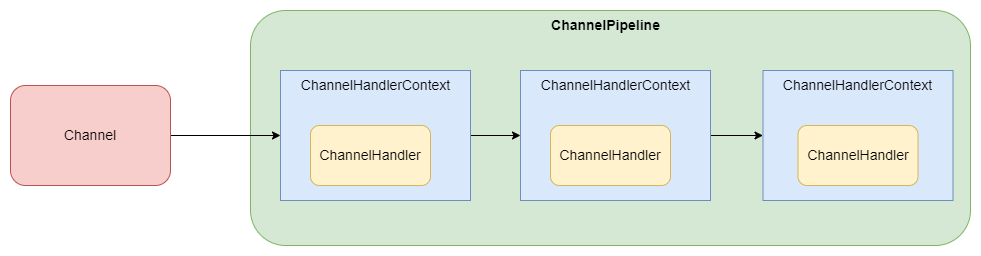

The diagram above was exported from draw.io. Its source (the exported page's mxGraphModel, read from the mxfile embedded in the PNG):
<mxGraphModel dx="1422" dy="857" grid="1" gridSize="10" guides="1" tooltips="1" connect="1" arrows="1" fold="1" page="1" pageScale="1" pageWidth="1169" pageHeight="1654" math="0" shadow="0">
  <root>
    <mxCell id="0" />
    <mxCell id="1" parent="0" />
    <mxCell id="QBljPllVyaBKwjRuxDld-2" value="" style="rounded=1;whiteSpace=wrap;html=1;fontSize=14;fillColor=#d5e8d4;strokeColor=#82b366;" vertex="1" parent="1">
      <mxGeometry x="420" y="235" width="720" height="235" as="geometry" />
    </mxCell>
    <mxCell id="QBljPllVyaBKwjRuxDld-5" style="edgeStyle=orthogonalEdgeStyle;rounded=0;orthogonalLoop=1;jettySize=auto;html=1;fontSize=14;" edge="1" parent="1" source="QBljPllVyaBKwjRuxDld-1" target="QBljPllVyaBKwjRuxDld-4">
      <mxGeometry relative="1" as="geometry" />
    </mxCell>
    <mxCell id="QBljPllVyaBKwjRuxDld-1" value="Channel" style="rounded=1;whiteSpace=wrap;html=1;fontSize=14;fillColor=#f8cecc;strokeColor=#b85450;" vertex="1" parent="1">
      <mxGeometry x="180" y="310" width="160" height="100" as="geometry" />
    </mxCell>
    <mxCell id="QBljPllVyaBKwjRuxDld-3" value="ChannelPipeline" style="text;html=1;strokeColor=none;fillColor=none;align=center;verticalAlign=middle;whiteSpace=wrap;rounded=0;fontSize=14;fontStyle=1" vertex="1" parent="1">
      <mxGeometry x="712.5" y="235" width="125" height="30" as="geometry" />
    </mxCell>
    <mxCell id="QBljPllVyaBKwjRuxDld-15" style="edgeStyle=orthogonalEdgeStyle;rounded=0;orthogonalLoop=1;jettySize=auto;html=1;fontSize=14;" edge="1" parent="1" source="QBljPllVyaBKwjRuxDld-4" target="QBljPllVyaBKwjRuxDld-8">
      <mxGeometry relative="1" as="geometry" />
    </mxCell>
    <mxCell id="QBljPllVyaBKwjRuxDld-4" value="" style="rounded=0;whiteSpace=wrap;html=1;fontSize=14;fillColor=#dae8fc;strokeColor=#6c8ebf;" vertex="1" parent="1">
      <mxGeometry x="450" y="295" width="190" height="130" as="geometry" />
    </mxCell>
    <mxCell id="QBljPllVyaBKwjRuxDld-6" value="ChannelHandlerContext" style="text;html=1;strokeColor=none;fillColor=none;align=center;verticalAlign=middle;whiteSpace=wrap;rounded=0;fontSize=14;" vertex="1" parent="1">
      <mxGeometry x="462.5" y="295" width="165" height="30" as="geometry" />
    </mxCell>
    <mxCell id="QBljPllVyaBKwjRuxDld-7" value="ChannelHandler" style="rounded=1;whiteSpace=wrap;html=1;fontSize=14;fillColor=#fff2cc;strokeColor=#d6b656;" vertex="1" parent="1">
      <mxGeometry x="480" y="350" width="120" height="60" as="geometry" />
    </mxCell>
    <mxCell id="QBljPllVyaBKwjRuxDld-16" style="edgeStyle=orthogonalEdgeStyle;rounded=0;orthogonalLoop=1;jettySize=auto;html=1;entryX=0;entryY=0.5;entryDx=0;entryDy=0;fontSize=14;" edge="1" parent="1" source="QBljPllVyaBKwjRuxDld-8" target="QBljPllVyaBKwjRuxDld-11">
      <mxGeometry relative="1" as="geometry" />
    </mxCell>
    <mxCell id="QBljPllVyaBKwjRuxDld-8" value="" style="rounded=0;whiteSpace=wrap;html=1;fontSize=14;fillColor=#dae8fc;strokeColor=#6c8ebf;" vertex="1" parent="1">
      <mxGeometry x="690" y="295" width="190" height="130" as="geometry" />
    </mxCell>
    <mxCell id="QBljPllVyaBKwjRuxDld-9" value="ChannelHandlerContext" style="text;html=1;strokeColor=none;fillColor=none;align=center;verticalAlign=middle;whiteSpace=wrap;rounded=0;fontSize=14;" vertex="1" parent="1">
      <mxGeometry x="702.5" y="295" width="165" height="30" as="geometry" />
    </mxCell>
    <mxCell id="QBljPllVyaBKwjRuxDld-10" value="ChannelHandler" style="rounded=1;whiteSpace=wrap;html=1;fontSize=14;fillColor=#fff2cc;strokeColor=#d6b656;" vertex="1" parent="1">
      <mxGeometry x="720" y="350" width="120" height="60" as="geometry" />
    </mxCell>
    <mxCell id="QBljPllVyaBKwjRuxDld-11" value="" style="rounded=0;whiteSpace=wrap;html=1;fontSize=14;fillColor=#dae8fc;strokeColor=#6c8ebf;" vertex="1" parent="1">
      <mxGeometry x="932.5" y="295" width="190" height="130" as="geometry" />
    </mxCell>
    <mxCell id="QBljPllVyaBKwjRuxDld-12" value="ChannelHandlerContext" style="text;html=1;strokeColor=none;fillColor=none;align=center;verticalAlign=middle;whiteSpace=wrap;rounded=0;fontSize=14;" vertex="1" parent="1">
      <mxGeometry x="945" y="295" width="165" height="30" as="geometry" />
    </mxCell>
    <mxCell id="QBljPllVyaBKwjRuxDld-13" value="ChannelHandler" style="rounded=1;whiteSpace=wrap;html=1;fontSize=14;fillColor=#fff2cc;strokeColor=#d6b656;" vertex="1" parent="1">
      <mxGeometry x="967.5" y="350" width="120" height="60" as="geometry" />
    </mxCell>
  </root>
</mxGraphModel>